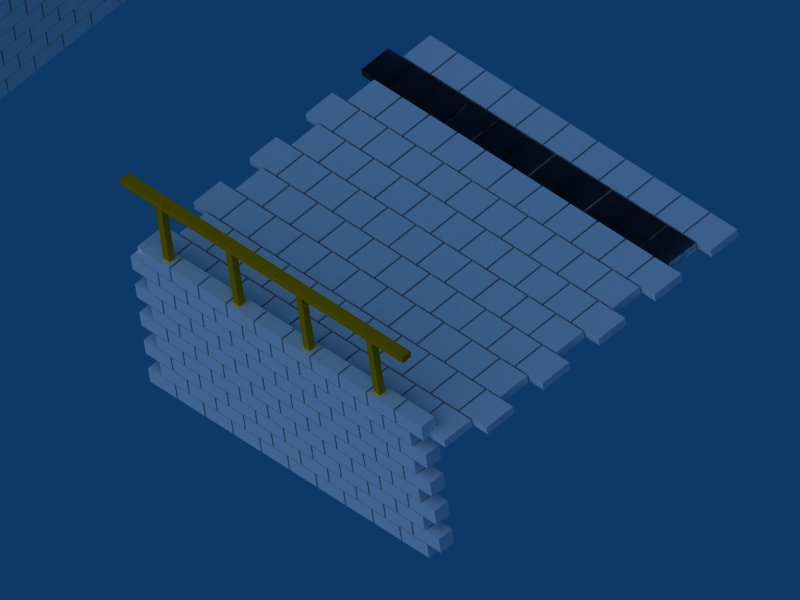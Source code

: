 # Source: pier_stone_04-BLENDER_v237.blend  (saved by Blender 2.37.0; exported with 4.5.12 LTS)
import bpy
from mathutils import Matrix  # noqa: F401  (used for matrix-valued properties, if any)

bpy.ops.wm.read_factory_settings(use_empty=True)
scene = bpy.context.scene
scene.name = 'Scene'

# ---- collections
col_collection_1 = bpy.data.collections.new('Collection 1'); scene.collection.children.link(col_collection_1)
col_collection_2 = bpy.data.collections.new('Collection 2'); scene.collection.children.link(col_collection_2)
col_collection_2.hide_render = True
col_collection_2.hide_viewport = True

# ---- materials (node trees are filled in below, after node groups)
mat_wood_oak = bpy.data.materials.new('Wood_Oak')
mat_wood_oak.alpha_threshold = 0.0
mat_wood_oak.preview_render_type = 'CUBE'
mat_wood_oak.diffuse_color = (0.8406, 0.5459, 0.0, 1.0)
mat_wood_oak.roughness = 0.5
mat_wood_oak.specular_intensity = 0.259
mat_wood_oak.line_color = (0.0, 0.0, 0.0, 1.0)
mat_stone_concrete = bpy.data.materials.new('Stone_concrete')
mat_stone_concrete.alpha_threshold = 0.0
mat_stone_concrete.preview_render_type = 'CUBE'
mat_stone_concrete.diffuse_color = (0.8693, 0.8594, 0.8894, 1.0)
mat_stone_concrete.roughness = 0.5
mat_stone_concrete.specular_intensity = 0.02
mat_stone_concrete.line_color = (0.0, 0.0, 0.0, 1.0)

# ---- material node trees

# ---- world
world_world = bpy.data.worlds.new('World'); scene.world = world_world
world_world.color = (0.05656, 0.2208, 0.4)
world_world.use_sun_shadow = False
world_world.sun_shadow_jitter_overblur = 0.0
world_world.cycles.sampling_method = 'MANUAL'
world_world.cycles.sample_map_resolution = 256

# ---- cameras
cam_camera = bpy.data.cameras.new('Camera')
cam_camera.type = 'ORTHO'
cam_camera.passepartout_alpha = 0.2
cam_camera.clip_end = 100.0
cam_camera.lens = 35.0
cam_camera.ortho_scale = 4.01
cam_camera.show_passepartout = False
cam_camera.show_safe_areas = True
cam_camera.dof.focus_distance = 0.0
cam_camera.dof.aperture_fstop = 128.0

# ---- lights
light_spot = bpy.data.lights.new('Spot', 'SUN')
light_spot.transmission_factor = 0.0
light_spot.cutoff_distance = 30.0
light_spot.angle = 1.571
light_spot.energy = 1.0
light_spot.shadow_buffer_clip_start = 8.0
light_spot.shadow_soft_size = 1.0
light_spot.shadow_cascade_max_distance = 1000.0
light_spot.cycles.use_multiple_importance_sampling = False

# ---- meshes
me_cube_024 = bpy.data.meshes.new('Cube.024')
me_cube_024.from_pydata([(-0.02, 0.02, 0.25), (-0.02, -0.02, 0.25), (0.02, -0.02, 0.25), (0.02, 0.02, 0.25), (-0.02, 0.02, -0.25), (-0.02, -0.02, -0.25), (0.02, -0.02, -0.25), (0.02, 0.02, -0.25)], [], [(4, 0, 3, 7), (0, 4, 5, 1), (6, 2, 1, 5), (7, 3, 2, 6), (3, 0, 1, 2), (7, 6, 5, 4)])
me_cube_024.materials.append(mat_wood_oak)
me_cube_024.use_remesh_preserve_volume = False
me_cube_024.use_remesh_preserve_attributes = False
me_cube_024.use_mirror_vertex_groups = False
me_cube_024.update()
me_cube_023 = bpy.data.meshes.new('Cube.023')
me_cube_023.from_pydata([(0.02, 0.03, -1.006), (0.02, -0.03, -1.006), (-0.02, -0.03, -1.006), (-0.02, 0.03, -1.006), (0.02, 0.03, 0.9297), (0.02, -0.03, 0.9297), (-0.02, -0.03, 0.9297), (-0.02, 0.03, 0.9297)], [], [(0, 1, 2, 3), (4, 7, 6, 5), (0, 4, 5, 1), (1, 5, 6, 2), (2, 6, 7, 3), (4, 0, 3, 7)])
me_cube_023.materials.append(mat_wood_oak)
me_cube_023.use_remesh_preserve_volume = False
me_cube_023.use_remesh_preserve_attributes = False
me_cube_023.use_mirror_vertex_groups = False
me_cube_023.update()
me_cube_022 = bpy.data.meshes.new('Cube.022')
me_cube_022.from_pydata([(0.02, 0.02, -0.25), (0.02, -0.02, -0.25), (-0.02, -0.02, -0.25), (-0.02, 0.02, -0.25), (0.02, 0.02, 0.25), (0.02, -0.02, 0.25), (-0.02, -0.02, 0.25), (-0.02, 0.02, 0.25)], [], [(0, 1, 2, 3), (4, 7, 6, 5), (0, 4, 5, 1), (1, 5, 6, 2), (2, 6, 7, 3), (4, 0, 3, 7)])
me_cube_022.materials.append(mat_wood_oak)
me_cube_022.use_remesh_preserve_volume = False
me_cube_022.use_remesh_preserve_attributes = False
me_cube_022.use_mirror_vertex_groups = False
me_cube_022.update()
me_cube_021 = bpy.data.meshes.new('Cube.021')
me_cube_021.from_pydata([(0.02, 0.02, -0.25), (0.02, -0.02, -0.25), (-0.02, -0.02, -0.25), (-0.02, 0.02, -0.25), (0.02, 0.02, 0.25), (0.02, -0.02, 0.25), (-0.02, -0.02, 0.25), (-0.02, 0.02, 0.25)], [], [(0, 1, 2, 3), (4, 7, 6, 5), (0, 4, 5, 1), (1, 5, 6, 2), (2, 6, 7, 3), (4, 0, 3, 7)])
me_cube_021.materials.append(mat_wood_oak)
me_cube_021.use_remesh_preserve_volume = False
me_cube_021.use_remesh_preserve_attributes = False
me_cube_021.use_mirror_vertex_groups = False
me_cube_021.update()
me_cube_020 = bpy.data.meshes.new('Cube.020')
me_cube_020.from_pydata([(0.02, 0.02, -0.25), (0.02, -0.02, -0.25), (-0.02, -0.02, -0.25), (-0.02, 0.02, -0.25), (0.02, 0.02, 0.25), (0.02, -0.02, 0.25), (-0.02, -0.02, 0.25), (-0.02, 0.02, 0.25)], [], [(0, 1, 2, 3), (4, 7, 6, 5), (0, 4, 5, 1), (1, 5, 6, 2), (2, 6, 7, 3), (4, 0, 3, 7)])
me_cube_020.materials.append(mat_wood_oak)
me_cube_020.use_remesh_preserve_volume = False
me_cube_020.use_remesh_preserve_attributes = False
me_cube_020.use_mirror_vertex_groups = False
me_cube_020.update()
me_plane_005 = bpy.data.meshes.new('Plane.005')
me_plane_005.from_pydata([(0.1, 0.0, 0.25), (0.0, 0.0, 0.2), (0.1, 0.0, 0.15), (0.0, 0.0, 0.1), (0.1, 0.0, 0.05), (0.0, 0.0, 0.0), (0.0, 0.0, 0.3), (0.0, 0.0, 0.4), (0.1, 0.0, 0.45), (0.1, 0.0, 0.35)], [(0, 1), (6, 0), (1, 2), (2, 3), (3, 4), (4, 5), (9, 6), (7, 8), (7, 9)], [])
me_plane_005.use_remesh_preserve_volume = False
me_plane_005.use_remesh_preserve_attributes = False
me_plane_005.use_mirror_vertex_groups = False
me_plane_005.update()
me_cube_019 = bpy.data.meshes.new('Cube.019')
me_cube_019.from_pydata([(1.95, 0.475, 0.4875), (1.95, 0.475, 0.0125), (0.05, 0.475, 0.0125), (0.05, 0.475, 0.4875), (1.95, -0.475, 0.4875), (1.95, -0.475, 0.0125), (0.05, -0.475, 0.0125), (0.05, -0.475, 0.4875), (2.05, -0.475, 0.4875), (2.05, -0.475, 0.0125), (3.95, -0.475, 0.0125), (3.95, -0.475, 0.4875), (2.05, 0.475, 0.4875), (2.05, 0.475, 0.0125), (3.95, 0.475, 0.0125), (3.95, 0.475, 0.4875), (7.95, 0.475, 0.4875), (7.95, 0.475, 0.0125), (6.05, 0.475, 0.0125), (6.05, 0.475, 0.4875), (7.95, -0.475, 0.4875), (7.95, -0.475, 0.0125), (6.05, -0.475, 0.0125), (6.05, -0.475, 0.4875), (4.05, -0.475, 0.4875), (4.05, -0.475, 0.0125), (5.95, -0.475, 0.0125), (5.95, -0.475, 0.4875), (4.05, 0.475, 0.4875), (4.05, 0.475, 0.0125), (5.95, 0.475, 0.0125), (5.95, 0.475, 0.4875), (13.95, 0.475, 0.4875), (13.95, 0.475, 0.0125), (12.05, 0.475, 0.0125), (12.05, 0.475, 0.4875), (13.95, -0.475, 0.4875), (13.95, -0.475, 0.0125), (12.05, -0.475, 0.0125), (12.05, -0.475, 0.4875), (14.05, -0.475, 0.4875), (14.05, -0.475, 0.0125), (15.95, -0.475, 0.0125), (15.95, -0.475, 0.4875), (14.05, 0.475, 0.4875), (14.05, 0.475, 0.0125), (15.95, 0.475, 0.0125), (15.95, 0.475, 0.4875), (11.95, 0.475, 0.4875), (11.95, 0.475, 0.0125), (10.05, 0.475, 0.0125), (10.05, 0.475, 0.4875), (11.95, -0.475, 0.4875), (11.95, -0.475, 0.0125), (10.05, -0.475, 0.0125), (10.05, -0.475, 0.4875), (8.05, -0.475, 0.4875), (8.05, -0.475, 0.0125), (9.95, -0.475, 0.0125), (9.95, -0.475, 0.4875), (8.05, 0.475, 0.4875), (8.05, 0.475, 0.0125), (9.95, 0.475, 0.0125), (9.95, 0.475, 0.4875), (16.05, -0.475, 0.4875), (16.05, -0.475, 0.0125), (17.95, -0.475, 0.0125), (17.95, -0.475, 0.4875), (16.05, 0.475, 0.4875), (16.05, 0.475, 0.0125), (17.95, 0.475, 0.0125), (17.95, 0.475, 0.4875), (19.95, 0.475, 0.4875), (19.95, 0.475, 0.0125), (18.05, 0.475, 0.0125), (18.05, 0.475, 0.4875), (19.95, -0.475, 0.4875), (19.95, -0.475, 0.0125), (18.05, -0.475, 0.0125), (18.05, -0.475, 0.4875)], [], [(0, 1, 2, 3), (4, 7, 6, 5), (0, 4, 5, 1), (1, 5, 6, 2), (2, 6, 7, 3), (4, 0, 3, 7), (12, 8, 11, 15), (13, 9, 8, 12), (14, 10, 9, 13), (15, 11, 10, 14), (11, 8, 9, 10), (13, 12, 15, 14), (18, 19, 16, 17), (20, 23, 22, 21), (16, 20, 21, 17), (17, 21, 22, 18), (18, 22, 23, 19), (19, 23, 20, 16), (28, 24, 27, 31), (29, 25, 24, 28), (30, 26, 25, 29), (31, 27, 26, 30), (27, 24, 25, 26), (29, 28, 31, 30), (34, 35, 32, 33), (36, 39, 38, 37), (32, 36, 37, 33), (33, 37, 38, 34), (34, 38, 39, 35), (35, 39, 36, 32), (44, 40, 43, 47), (45, 41, 40, 44), (46, 42, 41, 45), (47, 43, 42, 46), (43, 40, 41, 42), (45, 44, 47, 46), (50, 51, 48, 49), (52, 55, 54, 53), (48, 52, 53, 49), (49, 53, 54, 50), (50, 54, 55, 51), (51, 55, 52, 48), (60, 56, 59, 63), (61, 57, 56, 60), (62, 58, 57, 61), (63, 59, 58, 62), (59, 56, 57, 58), (61, 60, 63, 62), (68, 64, 67, 71), (69, 65, 64, 68), (70, 66, 65, 69), (71, 67, 66, 70), (67, 64, 65, 66), (69, 68, 71, 70), (74, 75, 72, 73), (76, 79, 78, 77), (72, 76, 77, 73), (73, 77, 78, 74), (74, 78, 79, 75), (75, 79, 76, 72)])
me_cube_019.materials.append(mat_stone_concrete)
me_cube_019.use_remesh_preserve_volume = False
me_cube_019.use_remesh_preserve_attributes = False
me_cube_019.use_mirror_vertex_groups = False
me_cube_019.update()
me_plane_004 = bpy.data.meshes.new('Plane.004')
me_plane_004.from_pydata([(0.1, 0.0, 0.25), (0.0, 0.0, 0.2), (0.1, 0.0, 0.15), (0.0, 0.0, 0.1), (0.1, 0.0, 0.05), (0.0, 0.0, 0.0), (0.0, 0.0, 0.3), (0.0, 0.0, 0.4), (0.1, 0.0, 0.45), (0.1, 0.0, 0.35)], [(0, 1), (6, 0), (1, 2), (2, 3), (3, 4), (4, 5), (9, 6), (7, 8), (7, 9)], [])
me_plane_004.use_remesh_preserve_volume = False
me_plane_004.use_remesh_preserve_attributes = False
me_plane_004.use_mirror_vertex_groups = False
me_plane_004.update()
me_cube_018 = bpy.data.meshes.new('Cube.018')
me_cube_018.from_pydata([(1.95, 0.475, 0.4875), (1.95, 0.475, 0.0125), (0.05, 0.475, 0.0125), (0.05, 0.475, 0.4875), (1.95, -0.475, 0.4875), (1.95, -0.475, 0.0125), (0.05, -0.475, 0.0125), (0.05, -0.475, 0.4875), (2.05, -0.475, 0.4875), (2.05, -0.475, 0.0125), (3.95, -0.475, 0.0125), (3.95, -0.475, 0.4875), (2.05, 0.475, 0.4875), (2.05, 0.475, 0.0125), (3.95, 0.475, 0.0125), (3.95, 0.475, 0.4875), (7.95, 0.475, 0.4875), (7.95, 0.475, 0.0125), (6.05, 0.475, 0.0125), (6.05, 0.475, 0.4875), (7.95, -0.475, 0.4875), (7.95, -0.475, 0.0125), (6.05, -0.475, 0.0125), (6.05, -0.475, 0.4875), (4.05, -0.475, 0.4875), (4.05, -0.475, 0.0125), (5.95, -0.475, 0.0125), (5.95, -0.475, 0.4875), (4.05, 0.475, 0.4875), (4.05, 0.475, 0.0125), (5.95, 0.475, 0.0125), (5.95, 0.475, 0.4875), (13.95, 0.475, 0.4875), (13.95, 0.475, 0.0125), (12.05, 0.475, 0.0125), (12.05, 0.475, 0.4875), (13.95, -0.475, 0.4875), (13.95, -0.475, 0.0125), (12.05, -0.475, 0.0125), (12.05, -0.475, 0.4875), (14.05, -0.475, 0.4875), (14.05, -0.475, 0.0125), (15.95, -0.475, 0.0125), (15.95, -0.475, 0.4875), (14.05, 0.475, 0.4875), (14.05, 0.475, 0.0125), (15.95, 0.475, 0.0125), (15.95, 0.475, 0.4875), (11.95, 0.475, 0.4875), (11.95, 0.475, 0.0125), (10.05, 0.475, 0.0125), (10.05, 0.475, 0.4875), (11.95, -0.475, 0.4875), (11.95, -0.475, 0.0125), (10.05, -0.475, 0.0125), (10.05, -0.475, 0.4875), (8.05, -0.475, 0.4875), (8.05, -0.475, 0.0125), (9.95, -0.475, 0.0125), (9.95, -0.475, 0.4875), (8.05, 0.475, 0.4875), (8.05, 0.475, 0.0125), (9.95, 0.475, 0.0125), (9.95, 0.475, 0.4875), (16.05, -0.475, 0.4875), (16.05, -0.475, 0.0125), (17.95, -0.475, 0.0125), (17.95, -0.475, 0.4875), (16.05, 0.475, 0.4875), (16.05, 0.475, 0.0125), (17.95, 0.475, 0.0125), (17.95, 0.475, 0.4875), (19.95, 0.475, 0.4875), (19.95, 0.475, 0.0125), (18.05, 0.475, 0.0125), (18.05, 0.475, 0.4875), (19.95, -0.475, 0.4875), (19.95, -0.475, 0.0125), (18.05, -0.475, 0.0125), (18.05, -0.475, 0.4875)], [], [(0, 1, 2, 3), (4, 7, 6, 5), (0, 4, 5, 1), (1, 5, 6, 2), (2, 6, 7, 3), (4, 0, 3, 7), (12, 8, 11, 15), (13, 9, 8, 12), (14, 10, 9, 13), (15, 11, 10, 14), (11, 8, 9, 10), (13, 12, 15, 14), (18, 19, 16, 17), (20, 23, 22, 21), (16, 20, 21, 17), (17, 21, 22, 18), (18, 22, 23, 19), (19, 23, 20, 16), (28, 24, 27, 31), (29, 25, 24, 28), (30, 26, 25, 29), (31, 27, 26, 30), (27, 24, 25, 26), (29, 28, 31, 30), (34, 35, 32, 33), (36, 39, 38, 37), (32, 36, 37, 33), (33, 37, 38, 34), (34, 38, 39, 35), (35, 39, 36, 32), (44, 40, 43, 47), (45, 41, 40, 44), (46, 42, 41, 45), (47, 43, 42, 46), (43, 40, 41, 42), (45, 44, 47, 46), (50, 51, 48, 49), (52, 55, 54, 53), (48, 52, 53, 49), (49, 53, 54, 50), (50, 54, 55, 51), (51, 55, 52, 48), (60, 56, 59, 63), (61, 57, 56, 60), (62, 58, 57, 61), (63, 59, 58, 62), (59, 56, 57, 58), (61, 60, 63, 62), (68, 64, 67, 71), (69, 65, 64, 68), (70, 66, 65, 69), (71, 67, 66, 70), (67, 64, 65, 66), (69, 68, 71, 70), (74, 75, 72, 73), (76, 79, 78, 77), (72, 76, 77, 73), (73, 77, 78, 74), (74, 78, 79, 75), (75, 79, 76, 72)])
me_cube_018.materials.append(mat_stone_concrete)
me_cube_018.use_remesh_preserve_volume = False
me_cube_018.use_remesh_preserve_attributes = False
me_cube_018.use_mirror_vertex_groups = False
me_cube_018.update()
me_plane_003 = bpy.data.meshes.new('Plane.003')
me_plane_003.from_pydata([(0.05, -2.186e-08, 0.5), (0.0, -1.748e-08, 0.4), (0.05, -1.311e-08, 0.3), (0.0, -8.742e-09, 0.2), (0.05, -4.371e-09, 0.1), (0.0, 0.0, 0.0), (0.0, -2.623e-08, 0.6), (0.05, -3.06e-08, 0.7), (0.0, -3.497e-08, 0.8), (0.0, -3.497e-08, 0.8), (0.05, -3.934e-08, 0.9)], [(0, 1), (6, 0), (1, 2), (2, 3), (3, 4), (4, 5), (6, 7), (7, 8), (8, 9), (9, 10)], [])
me_plane_003.materials.append(mat_wood_oak)
me_plane_003.use_remesh_preserve_volume = False
me_plane_003.use_remesh_preserve_attributes = False
me_plane_003.use_mirror_vertex_groups = False
me_plane_003.update()
me_cube_017 = bpy.data.meshes.new('Cube.017')
me_cube_017.from_pydata([(0.975, 0.475, 0.4875), (0.975, 0.475, 0.0125), (0.025, 0.475, 0.0125), (0.025, 0.475, 0.4875), (0.975, -0.475, 0.4875), (0.975, -0.475, 0.0125), (0.025, -0.475, 0.0125), (0.025, -0.475, 0.4875), (1.025, -0.475, 0.4875), (1.025, -0.475, 0.0125), (1.975, -0.475, 0.0125), (1.975, -0.475, 0.4875), (1.025, 0.475, 0.4875), (1.025, 0.475, 0.0125), (1.975, 0.475, 0.0125), (1.975, 0.475, 0.4875), (3.975, 0.475, 0.4875), (3.975, 0.475, 0.0125), (3.025, 0.475, 0.0125), (3.025, 0.475, 0.4875), (3.975, -0.475, 0.4875), (3.975, -0.475, 0.0125), (3.025, -0.475, 0.0125), (3.025, -0.475, 0.4875), (2.025, -0.475, 0.4875), (2.025, -0.475, 0.0125), (2.975, -0.475, 0.0125), (2.975, -0.475, 0.4875), (2.025, 0.475, 0.4875), (2.025, 0.475, 0.0125), (2.975, 0.475, 0.0125), (2.975, 0.475, 0.4875), (6.975, 0.475, 0.4875), (6.975, 0.475, 0.0125), (6.025, 0.475, 0.0125), (6.025, 0.475, 0.4875), (6.975, -0.475, 0.4875), (6.975, -0.475, 0.0125), (6.025, -0.475, 0.0125), (6.025, -0.475, 0.4875), (7.025, -0.475, 0.4875), (7.025, -0.475, 0.0125), (7.975, -0.475, 0.0125), (7.975, -0.475, 0.4875), (7.025, 0.475, 0.4875), (7.025, 0.475, 0.0125), (7.975, 0.475, 0.0125), (7.975, 0.475, 0.4875), (5.975, 0.475, 0.4875), (5.975, 0.475, 0.0125), (5.025, 0.475, 0.0125), (5.025, 0.475, 0.4875), (5.975, -0.475, 0.4875), (5.975, -0.475, 0.0125), (5.025, -0.475, 0.0125), (5.025, -0.475, 0.4875), (4.025, -0.475, 0.4875), (4.025, -0.475, 0.0125), (4.975, -0.475, 0.0125), (4.975, -0.475, 0.4875), (4.025, 0.475, 0.4875), (4.025, 0.475, 0.0125), (4.975, 0.475, 0.0125), (4.975, 0.475, 0.4875), (8.025, -0.475, 0.4875), (8.025, -0.475, 0.0125), (8.975, -0.475, 0.0125), (8.975, -0.475, 0.4875), (8.025, 0.475, 0.4875), (8.025, 0.475, 0.0125), (8.975, 0.475, 0.0125), (8.975, 0.475, 0.4875), (10.98, 0.475, 0.4875), (10.98, 0.475, 0.0125), (10.02, 0.475, 0.0125), (10.03, 0.475, 0.4875), (10.98, -0.475, 0.4875), (10.98, -0.475, 0.0125), (10.02, -0.475, 0.0125), (10.02, -0.475, 0.4875), (9.025, -0.475, 0.4875), (9.025, -0.475, 0.0125), (9.975, -0.475, 0.0125), (9.975, -0.475, 0.4875), (9.025, 0.475, 0.4875), (9.025, 0.475, 0.0125), (9.975, 0.475, 0.0125), (9.975, 0.475, 0.4875)], [], [(0, 1, 2, 3), (4, 7, 6, 5), (0, 4, 5, 1), (1, 5, 6, 2), (2, 6, 7, 3), (4, 0, 3, 7), (12, 8, 11, 15), (13, 9, 8, 12), (14, 10, 9, 13), (15, 11, 10, 14), (11, 8, 9, 10), (13, 12, 15, 14), (18, 19, 16, 17), (20, 23, 22, 21), (16, 20, 21, 17), (17, 21, 22, 18), (18, 22, 23, 19), (19, 23, 20, 16), (28, 24, 27, 31), (29, 25, 24, 28), (30, 26, 25, 29), (31, 27, 26, 30), (27, 24, 25, 26), (29, 28, 31, 30), (34, 35, 32, 33), (36, 39, 38, 37), (32, 36, 37, 33), (33, 37, 38, 34), (34, 38, 39, 35), (35, 39, 36, 32), (44, 40, 43, 47), (45, 41, 40, 44), (46, 42, 41, 45), (47, 43, 42, 46), (43, 40, 41, 42), (45, 44, 47, 46), (50, 51, 48, 49), (52, 55, 54, 53), (48, 52, 53, 49), (49, 53, 54, 50), (50, 54, 55, 51), (51, 55, 52, 48), (60, 56, 59, 63), (61, 57, 56, 60), (62, 58, 57, 61), (63, 59, 58, 62), (59, 56, 57, 58), (61, 60, 63, 62), (68, 64, 67, 71), (69, 65, 64, 68), (70, 66, 65, 69), (71, 67, 66, 70), (67, 64, 65, 66), (69, 68, 71, 70), (74, 75, 72, 73), (76, 79, 78, 77), (72, 76, 77, 73), (73, 77, 78, 74), (74, 78, 79, 75), (75, 79, 76, 72), (83, 87, 84, 80), (85, 81, 80, 84), (86, 82, 81, 85), (87, 83, 82, 86), (83, 80, 81, 82), (87, 86, 85, 84)])
me_cube_017.materials.append(mat_stone_concrete)
me_cube_017.use_remesh_preserve_volume = False
me_cube_017.use_remesh_preserve_attributes = False
me_cube_017.use_mirror_vertex_groups = False
me_cube_017.update()
me_cube_016 = bpy.data.meshes.new('Cube.016')
me_cube_016.from_pydata([(1.03, 0.02, 0.5), (1.03, -0.02, 0.5), (1.07, -0.02, 0.5), (1.07, 0.02, 0.5), (1.03, 0.02, 0.0), (1.03, -0.02, 0.0), (1.07, -0.02, 0.0), (1.07, 0.02, 0.0)], [], [(4, 0, 3, 7), (0, 4, 5, 1), (6, 2, 1, 5), (7, 3, 2, 6), (3, 0, 1, 2), (7, 6, 5, 4)])
me_cube_016.materials.append(mat_wood_oak)
me_cube_016.use_remesh_preserve_volume = False
me_cube_016.use_remesh_preserve_attributes = False
me_cube_016.use_mirror_vertex_groups = False
me_cube_016.update()
me_cube_015 = bpy.data.meshes.new('Cube.015')
me_cube_015.from_pydata([(-0.4847, 0.03, -0.2062), (-0.4847, -0.03, -0.2062), (-0.5247, -0.03, -0.2062), (-0.5247, 0.03, -0.2062), (-0.4847, 0.03, 1.806), (-0.4847, -0.03, 1.806), (-0.5247, -0.03, 1.806), (-0.5247, 0.03, 1.806)], [], [(0, 1, 2, 3), (4, 7, 6, 5), (0, 4, 5, 1), (1, 5, 6, 2), (2, 6, 7, 3), (4, 0, 3, 7)])
me_cube_015.materials.append(mat_wood_oak)
me_cube_015.use_remesh_preserve_volume = False
me_cube_015.use_remesh_preserve_attributes = False
me_cube_015.use_mirror_vertex_groups = False
me_cube_015.update()
me_cube_014 = bpy.data.meshes.new('Cube.014')
me_cube_014.from_pydata([(1.62, 0.02, 0.0), (1.62, -0.02, 0.0), (1.58, -0.02, 0.0), (1.58, 0.02, 0.0), (1.62, 0.02, 0.5), (1.62, -0.02, 0.5), (1.58, -0.02, 0.5), (1.58, 0.02, 0.5)], [], [(0, 1, 2, 3), (4, 7, 6, 5), (0, 4, 5, 1), (1, 5, 6, 2), (2, 6, 7, 3), (4, 0, 3, 7)])
me_cube_014.materials.append(mat_wood_oak)
me_cube_014.use_remesh_preserve_volume = False
me_cube_014.use_remesh_preserve_attributes = False
me_cube_014.use_mirror_vertex_groups = False
me_cube_014.update()
me_cube_008 = bpy.data.meshes.new('Cube.008')
me_cube_008.from_pydata([(0.02, 0.02, 0.0), (0.02, -0.02, 0.0), (-0.02, -0.02, 0.0), (-0.02, 0.02, 0.0), (0.02, 0.02, 0.5), (0.02, -0.02, 0.5), (-0.02, -0.02, 0.5), (-0.02, 0.02, 0.5)], [], [(0, 1, 2, 3), (4, 7, 6, 5), (0, 4, 5, 1), (1, 5, 6, 2), (2, 6, 7, 3), (4, 0, 3, 7)])
me_cube_008.materials.append(mat_wood_oak)
me_cube_008.use_remesh_preserve_volume = False
me_cube_008.use_remesh_preserve_attributes = False
me_cube_008.use_mirror_vertex_groups = False
me_cube_008.update()
me_cube_007 = bpy.data.meshes.new('Cube.007')
me_cube_007.from_pydata([(0.57, 0.02, 0.0), (0.57, -0.02, 0.0), (0.53, -0.02, 0.0), (0.53, 0.02, 0.0), (0.57, 0.02, 0.5), (0.57, -0.02, 0.5), (0.53, -0.02, 0.5), (0.53, 0.02, 0.5)], [], [(0, 1, 2, 3), (4, 7, 6, 5), (0, 4, 5, 1), (1, 5, 6, 2), (2, 6, 7, 3), (4, 0, 3, 7)])
me_cube_007.materials.append(mat_wood_oak)
me_cube_007.use_remesh_preserve_volume = False
me_cube_007.use_remesh_preserve_attributes = False
me_cube_007.use_mirror_vertex_groups = False
me_cube_007.update()
me_cube_013 = bpy.data.meshes.new('Cube.013')
me_cube_013.from_pydata([(0.02, 0.02, -0.25), (0.02, -0.02, -0.25), (-0.02, -0.02, -0.25), (-0.02, 0.02, -0.25), (0.02, 0.02, 0.25), (0.02, -0.02, 0.25), (-0.02, -0.02, 0.25), (-0.02, 0.02, 0.25)], [], [(0, 1, 2, 3), (4, 7, 6, 5), (0, 4, 5, 1), (1, 5, 6, 2), (2, 6, 7, 3), (4, 0, 3, 7)])
me_cube_013.materials.append(mat_wood_oak)
me_cube_013.use_remesh_preserve_volume = False
me_cube_013.use_remesh_preserve_attributes = False
me_cube_013.use_mirror_vertex_groups = False
me_cube_013.update()
me_cube_012 = bpy.data.meshes.new('Cube.012')
me_cube_012.from_pydata([(0.02, 0.02, -0.25), (0.02, -0.02, -0.25), (-0.02, -0.02, -0.25), (-0.02, 0.02, -0.25), (0.02, 0.02, 0.25), (0.02, -0.02, 0.25), (-0.02, -0.02, 0.25), (-0.02, 0.02, 0.25)], [], [(0, 1, 2, 3), (4, 7, 6, 5), (0, 4, 5, 1), (1, 5, 6, 2), (2, 6, 7, 3), (4, 0, 3, 7)])
me_cube_012.materials.append(mat_wood_oak)
me_cube_012.use_remesh_preserve_volume = False
me_cube_012.use_remesh_preserve_attributes = False
me_cube_012.use_mirror_vertex_groups = False
me_cube_012.update()
me_cube_011 = bpy.data.meshes.new('Cube.011')
me_cube_011.from_pydata([(0.02, 0.02, -0.25), (0.02, -0.02, -0.25), (-0.02, -0.02, -0.25), (-0.02, 0.02, -0.25), (0.02, 0.02, 0.25), (0.02, -0.02, 0.25), (-0.02, -0.02, 0.25), (-0.02, 0.02, 0.25)], [], [(0, 1, 2, 3), (4, 7, 6, 5), (0, 4, 5, 1), (1, 5, 6, 2), (2, 6, 7, 3), (4, 0, 3, 7)])
me_cube_011.materials.append(mat_wood_oak)
me_cube_011.use_remesh_preserve_volume = False
me_cube_011.use_remesh_preserve_attributes = False
me_cube_011.use_mirror_vertex_groups = False
me_cube_011.update()
me_cube_010 = bpy.data.meshes.new('Cube.010')
me_cube_010.from_pydata([(0.02, 0.03, -1.006), (0.02, -0.03, -1.006), (-0.02, -0.03, -1.006), (-0.02, 0.03, -1.006), (0.02, 0.03, 1.006), (0.02, -0.03, 1.006), (-0.02, -0.03, 1.006), (-0.02, 0.03, 1.006)], [], [(0, 1, 2, 3), (4, 7, 6, 5), (0, 4, 5, 1), (1, 5, 6, 2), (2, 6, 7, 3), (4, 0, 3, 7)])
me_cube_010.materials.append(mat_wood_oak)
me_cube_010.use_remesh_preserve_volume = False
me_cube_010.use_remesh_preserve_attributes = False
me_cube_010.use_mirror_vertex_groups = False
me_cube_010.update()
me_cube_009 = bpy.data.meshes.new('Cube.009')
me_cube_009.from_pydata([(-0.02, 0.02, 0.25), (-0.02, -0.02, 0.25), (0.02, -0.02, 0.25), (0.02, 0.02, 0.25), (-0.02, 0.02, -0.25), (-0.02, -0.02, -0.25), (0.02, -0.02, -0.25), (0.02, 0.02, -0.25)], [], [(4, 0, 3, 7), (0, 4, 5, 1), (6, 2, 1, 5), (7, 3, 2, 6), (3, 0, 1, 2), (7, 6, 5, 4)])
me_cube_009.materials.append(mat_wood_oak)
me_cube_009.use_remesh_preserve_volume = False
me_cube_009.use_remesh_preserve_attributes = False
me_cube_009.use_mirror_vertex_groups = False
me_cube_009.update()
me_plane = bpy.data.meshes.new('Plane')
me_plane.from_pydata([(0.1, 0.0, 0.25), (0.0, 0.0, 0.2), (0.1, 0.0, 0.15), (0.0, 0.0, 0.1), (0.1, 0.0, 0.05), (0.0, 0.0, 0.0), (0.0, 0.0, 0.3), (0.0, 0.0, 0.4), (0.1, 0.0, 0.45), (0.1, 0.0, 0.35)], [(0, 1), (6, 0), (1, 2), (2, 3), (3, 4), (4, 5), (9, 6), (7, 8), (7, 9)], [])
me_plane.use_remesh_preserve_volume = False
me_plane.use_remesh_preserve_attributes = False
me_plane.use_mirror_vertex_groups = False
me_plane.update()
me_cube = bpy.data.meshes.new('Cube')
me_cube.from_pydata([(1.95, 0.475, 0.4875), (1.95, 0.475, 0.0125), (0.05, 0.475, 0.0125), (0.05, 0.475, 0.4875), (1.95, -0.475, 0.4875), (1.95, -0.475, 0.0125), (0.05, -0.475, 0.0125), (0.05, -0.475, 0.4875), (2.05, -0.475, 0.4875), (2.05, -0.475, 0.0125), (3.95, -0.475, 0.0125), (3.95, -0.475, 0.4875), (2.05, 0.475, 0.4875), (2.05, 0.475, 0.0125), (3.95, 0.475, 0.0125), (3.95, 0.475, 0.4875), (7.95, 0.475, 0.4875), (7.95, 0.475, 0.0125), (6.05, 0.475, 0.0125), (6.05, 0.475, 0.4875), (7.95, -0.475, 0.4875), (7.95, -0.475, 0.0125), (6.05, -0.475, 0.0125), (6.05, -0.475, 0.4875), (4.05, -0.475, 0.4875), (4.05, -0.475, 0.0125), (5.95, -0.475, 0.0125), (5.95, -0.475, 0.4875), (4.05, 0.475, 0.4875), (4.05, 0.475, 0.0125), (5.95, 0.475, 0.0125), (5.95, 0.475, 0.4875), (13.95, 0.475, 0.4875), (13.95, 0.475, 0.0125), (12.05, 0.475, 0.0125), (12.05, 0.475, 0.4875), (13.95, -0.475, 0.4875), (13.95, -0.475, 0.0125), (12.05, -0.475, 0.0125), (12.05, -0.475, 0.4875), (14.05, -0.475, 0.4875), (14.05, -0.475, 0.0125), (15.95, -0.475, 0.0125), (15.95, -0.475, 0.4875), (14.05, 0.475, 0.4875), (14.05, 0.475, 0.0125), (15.95, 0.475, 0.0125), (15.95, 0.475, 0.4875), (11.95, 0.475, 0.4875), (11.95, 0.475, 0.0125), (10.05, 0.475, 0.0125), (10.05, 0.475, 0.4875), (11.95, -0.475, 0.4875), (11.95, -0.475, 0.0125), (10.05, -0.475, 0.0125), (10.05, -0.475, 0.4875), (8.05, -0.475, 0.4875), (8.05, -0.475, 0.0125), (9.95, -0.475, 0.0125), (9.95, -0.475, 0.4875), (8.05, 0.475, 0.4875), (8.05, 0.475, 0.0125), (9.95, 0.475, 0.0125), (9.95, 0.475, 0.4875), (16.05, -0.475, 0.4875), (16.05, -0.475, 0.0125), (18.95, -0.475, 0.0125), (18.95, -0.475, 0.4875), (16.05, 0.475, 0.4875), (16.05, 0.475, 0.0125), (18.95, 0.475, 0.0125), (18.95, 0.475, 0.4875)], [], [(0, 1, 2, 3), (4, 7, 6, 5), (0, 4, 5, 1), (1, 5, 6, 2), (2, 6, 7, 3), (4, 0, 3, 7), (12, 8, 11, 15), (13, 9, 8, 12), (14, 10, 9, 13), (15, 11, 10, 14), (11, 8, 9, 10), (13, 12, 15, 14), (18, 19, 16, 17), (20, 23, 22, 21), (16, 20, 21, 17), (17, 21, 22, 18), (18, 22, 23, 19), (19, 23, 20, 16), (28, 24, 27, 31), (29, 25, 24, 28), (30, 26, 25, 29), (31, 27, 26, 30), (27, 24, 25, 26), (29, 28, 31, 30), (34, 35, 32, 33), (36, 39, 38, 37), (32, 36, 37, 33), (33, 37, 38, 34), (34, 38, 39, 35), (35, 39, 36, 32), (44, 40, 43, 47), (45, 41, 40, 44), (46, 42, 41, 45), (47, 43, 42, 46), (43, 40, 41, 42), (45, 44, 47, 46), (50, 51, 48, 49), (52, 55, 54, 53), (48, 52, 53, 49), (49, 53, 54, 50), (50, 54, 55, 51), (51, 55, 52, 48), (60, 56, 59, 63), (61, 57, 56, 60), (62, 58, 57, 61), (63, 59, 58, 62), (59, 56, 57, 58), (61, 60, 63, 62), (68, 64, 67, 71), (69, 65, 64, 68), (70, 66, 65, 69), (71, 67, 66, 70), (67, 64, 65, 66), (69, 68, 71, 70)])
me_cube.materials.append(mat_stone_concrete)
me_cube.use_remesh_preserve_volume = False
me_cube.use_remesh_preserve_attributes = False
me_cube.use_mirror_vertex_groups = False
me_cube.update()
me_plane_002 = bpy.data.meshes.new('Plane.002')
me_plane_002.from_pydata([(0.0, 0.0, 0.4), (0.0, 0.0, 0.3), (0.0, 0.0, 0.2), (0.0, 0.0, 0.1), (0.0, 0.0, 0.0)], [(0, 1), (1, 2), (2, 3), (3, 4)], [])
me_plane_002.use_remesh_preserve_volume = False
me_plane_002.use_remesh_preserve_attributes = False
me_plane_002.use_mirror_vertex_groups = False
me_plane_002.update()
me_cube_003 = bpy.data.meshes.new('Cube.003')
me_cube_003.from_pydata([(0.975, 0.475, 0.4875), (0.975, 0.475, 0.0125), (0.025, 0.475, 0.0125), (0.025, 0.475, 0.4875), (0.975, -0.475, 0.4875), (0.975, -0.475, 0.0125), (0.025, -0.475, 0.0125), (0.025, -0.475, 0.4875)], [], [(0, 1, 2, 3), (4, 7, 6, 5), (0, 4, 5, 1), (1, 5, 6, 2), (2, 6, 7, 3), (4, 0, 3, 7)])
me_cube_003.materials.append(mat_stone_concrete)
me_cube_003.use_remesh_preserve_volume = False
me_cube_003.use_remesh_preserve_attributes = False
me_cube_003.use_mirror_vertex_groups = False
me_cube_003.update()
me_cube_002 = bpy.data.meshes.new('Cube.002')
me_cube_002.from_pydata([(1.95, 0.475, 0.4875), (1.95, 0.475, 0.0125), (0.05, 0.475, 0.0125), (0.05, 0.475, 0.4875), (1.95, -0.475, 0.4875), (1.95, -0.475, 0.0125), (0.05, -0.475, 0.0125), (0.05, -0.475, 0.4875)], [], [(0, 1, 2, 3), (4, 7, 6, 5), (0, 4, 5, 1), (1, 5, 6, 2), (2, 6, 7, 3), (4, 0, 3, 7)])
me_cube_002.materials.append(mat_stone_concrete)
me_cube_002.use_remesh_preserve_volume = False
me_cube_002.use_remesh_preserve_attributes = False
me_cube_002.use_mirror_vertex_groups = False
me_cube_002.update()
me_cube_006 = bpy.data.meshes.new('Cube.006')
me_cube_006.from_pydata([(2.0, 0.5, 0.5), (2.0, 0.5, -1.55e-06), (0.0, 0.5, -1.311e-06), (9.537e-07, 0.5, 0.5), (2.0, -0.5, 0.5), (2.0, -0.5, -1.55e-06), (0.0, -0.5, -1.311e-06), (0.0, -0.5, 0.5)], [], [(0, 1, 2, 3), (4, 7, 6, 5), (0, 4, 5, 1), (1, 5, 6, 2), (2, 6, 7, 3), (4, 0, 3, 7)])
me_cube_006.materials.append(mat_stone_concrete)
me_cube_006.use_remesh_preserve_volume = False
me_cube_006.use_remesh_preserve_attributes = False
me_cube_006.use_mirror_vertex_groups = False
me_cube_006.update()
me_cube_005 = bpy.data.meshes.new('Cube.005')
me_cube_005.from_pydata([(1.0, 0.5, 0.5), (1.0, 0.5, -1.55e-06), (0.0, 0.5, -1.311e-06), (9.537e-07, 0.5, 0.5), (1.0, -0.5, 0.5), (1.0, -0.5, -1.55e-06), (0.0, -0.5, -1.311e-06), (0.0, -0.5, 0.5)], [], [(0, 1, 2, 3), (4, 7, 6, 5), (0, 4, 5, 1), (1, 5, 6, 2), (2, 6, 7, 3), (4, 0, 3, 7)])
me_cube_005.materials.append(mat_stone_concrete)
me_cube_005.use_remesh_preserve_volume = False
me_cube_005.use_remesh_preserve_attributes = False
me_cube_005.use_mirror_vertex_groups = False
me_cube_005.update()
me_cube_004 = bpy.data.meshes.new('Cube.004')
me_cube_004.from_pydata([(2.0, 0.5, 0.5), (2.0, 0.5, -1.55e-06), (0.0, 0.5, -1.311e-06), (9.537e-07, 0.5, 0.5), (2.0, -0.5, 0.5), (2.0, -0.5, -1.55e-06), (0.0, -0.5, -1.311e-06), (0.0, -0.5, 0.5), (2.0, -0.5, 0.5), (2.0, -0.5, -1.311e-06), (4.0, -0.5, -1.55e-06), (4.0, -0.5, 0.5), (2.0, 0.5, 0.5), (2.0, 0.5, -1.311e-06), (4.0, 0.5, -1.55e-06), (4.0, 0.5, 0.5), (8.0, 0.5, 0.5), (8.0, 0.5, -1.55e-06), (6.0, 0.5, -1.311e-06), (6.0, 0.5, 0.5), (8.0, -0.5, 0.5), (8.0, -0.5, -1.55e-06), (6.0, -0.5, -1.311e-06), (6.0, -0.5, 0.5), (4.0, -0.5, 0.5), (4.0, -0.5, -1.311e-06), (6.0, -0.5, -1.55e-06), (6.0, -0.5, 0.5), (4.0, 0.5, 0.5), (4.0, 0.5, -1.311e-06), (6.0, 0.5, -1.55e-06), (6.0, 0.5, 0.5), (14.0, 0.5, 0.5), (14.0, 0.5, -1.55e-06), (12.0, 0.5, -1.311e-06), (12.0, 0.5, 0.5), (14.0, -0.5, 0.5), (14.0, -0.5, -1.55e-06), (12.0, -0.5, -1.311e-06), (12.0, -0.5, 0.5), (14.0, -0.5, 0.5), (14.0, -0.5, -1.311e-06), (16.0, -0.5, -1.55e-06), (16.0, -0.5, 0.5), (14.0, 0.5, 0.5), (14.0, 0.5, -1.311e-06), (16.0, 0.5, -1.55e-06), (16.0, 0.5, 0.5), (12.0, 0.5, 0.5), (12.0, 0.5, -1.55e-06), (10.0, 0.5, -1.311e-06), (10.0, 0.5, 0.5), (12.0, -0.5, 0.5), (12.0, -0.5, -1.55e-06), (10.0, -0.5, -1.311e-06), (10.0, -0.5, 0.5), (8.0, -0.5, 0.5), (8.0, -0.5, -1.311e-06), (10.0, -0.5, -1.55e-06), (10.0, -0.5, 0.5), (8.0, 0.5, 0.5), (8.0, 0.5, -1.311e-06), (10.0, 0.5, -1.55e-06), (10.0, 0.5, 0.5), (16.0, -0.5, 0.5), (16.0, -0.5, -1.311e-06), (18.0, -0.5, -1.55e-06), (18.0, -0.5, 0.5), (16.0, 0.5, 0.5), (16.0, 0.5, -1.311e-06), (18.0, 0.5, -1.55e-06), (18.0, 0.5, 0.5)], [], [(0, 1, 2, 3), (4, 7, 6, 5), (0, 4, 5, 1), (1, 5, 6, 2), (2, 6, 7, 3), (4, 0, 3, 7), (12, 8, 11, 15), (13, 9, 8, 12), (14, 10, 9, 13), (15, 11, 10, 14), (11, 8, 9, 10), (13, 12, 15, 14), (18, 19, 16, 17), (20, 23, 22, 21), (16, 20, 21, 17), (17, 21, 22, 18), (18, 22, 23, 19), (19, 23, 20, 16), (28, 24, 27, 31), (29, 25, 24, 28), (30, 26, 25, 29), (31, 27, 26, 30), (27, 24, 25, 26), (29, 28, 31, 30), (34, 35, 32, 33), (36, 39, 38, 37), (32, 36, 37, 33), (33, 37, 38, 34), (34, 38, 39, 35), (35, 39, 36, 32), (44, 40, 43, 47), (45, 41, 40, 44), (46, 42, 41, 45), (47, 43, 42, 46), (43, 40, 41, 42), (45, 44, 47, 46), (50, 51, 48, 49), (52, 55, 54, 53), (48, 52, 53, 49), (49, 53, 54, 50), (50, 54, 55, 51), (51, 55, 52, 48), (60, 56, 59, 63), (61, 57, 56, 60), (62, 58, 57, 61), (63, 59, 58, 62), (59, 56, 57, 58), (61, 60, 63, 62), (68, 64, 67, 71), (69, 65, 64, 68), (70, 66, 65, 69), (71, 67, 66, 70), (67, 64, 65, 66), (69, 68, 71, 70)])
me_cube_004.materials.append(mat_stone_concrete)
me_cube_004.use_remesh_preserve_volume = False
me_cube_004.use_remesh_preserve_attributes = False
me_cube_004.use_mirror_vertex_groups = False
me_cube_004.update()

# ---- objects
ob_cube_023 = bpy.data.objects.new('Cube.023', me_cube_024)
ob_cube_022 = bpy.data.objects.new('Cube.022', me_cube_023)
ob_cube_021 = bpy.data.objects.new('Cube.021', me_cube_022)
ob_cube_020 = bpy.data.objects.new('Cube.020', me_cube_021)
ob_cube_001 = bpy.data.objects.new('Cube.001', me_cube_020)
ob_plane_005 = bpy.data.objects.new('Plane.005', me_plane_005)
ob_cube_019 = bpy.data.objects.new('Cube.019', me_cube_019)
ob_plane_004 = bpy.data.objects.new('Plane.004', me_plane_004)
ob_cube_018 = bpy.data.objects.new('Cube.018', me_cube_018)
ob_plane_003 = bpy.data.objects.new('Plane.003', me_plane_003)
ob_cube_017 = bpy.data.objects.new('Cube.017', me_cube_017)
ob_cube_016 = bpy.data.objects.new('Cube.016', me_cube_016)
ob_cube_015 = bpy.data.objects.new('Cube.015', me_cube_015)
ob_cube_014 = bpy.data.objects.new('Cube.014', me_cube_014)
ob_cube_008 = bpy.data.objects.new('Cube.008', me_cube_008)
ob_cube_007 = bpy.data.objects.new('Cube.007', me_cube_007)
ob_cube_013 = bpy.data.objects.new('Cube.013', me_cube_013)
ob_cube_012 = bpy.data.objects.new('Cube.012', me_cube_012)
ob_cube_011 = bpy.data.objects.new('Cube.011', me_cube_011)
ob_cube_010 = bpy.data.objects.new('Cube.010', me_cube_010)
ob_cube_009 = bpy.data.objects.new('Cube.009', me_cube_009)
ob_camera = bpy.data.objects.new('Camera', cam_camera)
ob_plane = bpy.data.objects.new('Plane', me_plane)
ob_cube = bpy.data.objects.new('Cube', me_cube)
ob_lamp = bpy.data.objects.new('Lamp', light_spot)
ob_plane_002 = bpy.data.objects.new('Plane.002', me_plane_002)
ob_cube_003 = bpy.data.objects.new('Cube.003', me_cube_003)
ob_cube_002 = bpy.data.objects.new('Cube.002', me_cube_002)
ob_cube_006 = bpy.data.objects.new('Cube.006', me_cube_006)
ob_cube_005 = bpy.data.objects.new('Cube.005', me_cube_005)
ob_cube_004 = bpy.data.objects.new('Cube.004', me_cube_004)

# ---- transforms, parenting, visibility, modifiers, constraints
ob_cube_023.location = (0.95, 0.75, 1.15)
ob_cube_023.rotation_euler = (0.0, -0.0, -1.571)
ob_cube_023.lock_rotations_4d = False
ob_cube_023.empty_display_type = 'ARROWS'
ob_cube_023.color = (0.0, 0.0, 0.0, 1.0)
ob_cube_023.lineart.crease_threshold = 0.0
_m = ob_cube_023.modifiers.new('Subdivision', 'SUBSURF')
_m.uv_smooth = 'NONE'
_m.subdivision_type = 'SIMPLE'
_m.levels = 2
_m.render_levels = 3
ob_cube_022.location = (0.95, 1.0, 1.405)
ob_cube_022.rotation_euler = (1.571, 1.571, 0.0)
ob_cube_022.lock_rotations_4d = False
ob_cube_022.empty_display_type = 'ARROWS'
ob_cube_022.color = (0.0, 0.0, 0.0, 1.0)
ob_cube_022.lineart.crease_threshold = 0.0
_m = ob_cube_022.modifiers.new('Subdivision', 'SUBSURF')
_m.uv_smooth = 'NONE'
_m.subdivision_type = 'SIMPLE'
_m.levels = 2
_m.render_levels = 3
ob_cube_021.location = (0.95, 0.25, 1.15)
ob_cube_021.rotation_euler = (0.0, -0.0, -1.571)
ob_cube_021.lock_rotations_4d = False
ob_cube_021.empty_display_type = 'ARROWS'
ob_cube_021.color = (0.0, 0.0, 0.0, 1.0)
ob_cube_021.lineart.crease_threshold = 0.0
_m = ob_cube_021.modifiers.new('Subdivision', 'SUBSURF')
_m.uv_smooth = 'NONE'
_m.subdivision_type = 'SIMPLE'
_m.levels = 2
_m.render_levels = 3
ob_cube_020.location = (0.95, 1.75, 1.15)
ob_cube_020.rotation_euler = (0.0, -0.0, -1.571)
ob_cube_020.lock_rotations_4d = False
ob_cube_020.empty_display_type = 'ARROWS'
ob_cube_020.color = (0.0, 0.0, 0.0, 1.0)
ob_cube_020.lineart.crease_threshold = 0.0
_m = ob_cube_020.modifiers.new('Subdivision', 'SUBSURF')
_m.uv_smooth = 'NONE'
_m.subdivision_type = 'SIMPLE'
_m.levels = 2
_m.render_levels = 3
ob_cube_001.location = (0.95, 1.25, 1.15)
ob_cube_001.rotation_euler = (0.0, -0.0, -1.571)
ob_cube_001.lock_rotations_4d = False
ob_cube_001.empty_display_type = 'ARROWS'
ob_cube_001.color = (0.0, 0.0, 0.0, 1.0)
ob_cube_001.lineart.crease_threshold = 0.0
_m = ob_cube_001.modifiers.new('Subdivision', 'SUBSURF')
_m.uv_smooth = 'NONE'
_m.subdivision_type = 'SIMPLE'
_m.levels = 2
_m.render_levels = 3
ob_plane_005.location = (0.95, 0.0, 0.0)
ob_plane_005.rotation_euler = (0.0, -0.0, 1.571)
ob_plane_005.scale = (1.0, 1.0, 2.0)
ob_plane_005.lock_rotations_4d = False
ob_plane_005.empty_display_type = 'ARROWS'
ob_plane_005.color = (0.0, 0.0, 0.0, 1.0)
ob_plane_005.show_instancer_for_render = False
ob_plane_005.instance_type = 'VERTS'
ob_plane_005.display_type = 'WIRE'
ob_plane_005.lineart.crease_threshold = 0.0
ob_cube_019.parent = ob_plane_005
ob_cube_019.matrix_parent_inverse = Matrix(((1.0, 0.0, 0.0, 1.0), (0.0, 1.0, 0.0, 0.0), (0.0, 0.0, 1.0, 0.0), (0.0, 0.0, 0.0, 1.0)))
ob_cube_019.location = (-1.0, 0.0, 0.0)
ob_cube_019.scale = (0.1, 0.1, 0.1)
ob_cube_019.lock_rotations_4d = False
ob_cube_019.empty_display_type = 'ARROWS'
ob_cube_019.color = (0.0, 0.0, 0.0, 1.0)
ob_cube_019.lineart.crease_threshold = 0.0
_m = ob_cube_019.modifiers.new('Subdivision', 'SUBSURF')
_m.uv_smooth = 'NONE'
_m.subdivision_type = 'SIMPLE'
_m.levels = 2
_m.render_levels = 3
ob_plane_004.location = (3.0, 0.05, 0.0)
ob_plane_004.scale = (1.0, 1.0, 2.0)
ob_plane_004.lock_rotations_4d = False
ob_plane_004.empty_display_type = 'ARROWS'
ob_plane_004.color = (0.0, 0.0, 0.0, 1.0)
ob_plane_004.show_instancer_for_render = False
ob_plane_004.instance_type = 'VERTS'
ob_plane_004.display_type = 'WIRE'
ob_plane_004.lineart.crease_threshold = 0.0
ob_cube_018.parent = ob_plane_004
ob_cube_018.matrix_parent_inverse = Matrix(((1.0, 0.0, 0.0, 1.0), (0.0, 1.0, 0.0, 0.0), (0.0, 0.0, 1.0, 0.0), (0.0, 0.0, 0.0, 1.0)))
ob_cube_018.location = (-1.0, 0.0, 0.0)
ob_cube_018.scale = (0.1, 0.1, 0.1)
ob_cube_018.lock_rotations_4d = False
ob_cube_018.empty_display_type = 'ARROWS'
ob_cube_018.color = (0.0, 0.0, 0.0, 1.0)
ob_cube_018.lineart.crease_threshold = 0.0
_m = ob_cube_018.modifiers.new('Subdivision', 'SUBSURF')
_m.uv_smooth = 'NONE'
_m.subdivision_type = 'SIMPLE'
_m.levels = 2
_m.render_levels = 3
ob_plane_003.location = (3.0, 0.15, 0.9)
ob_plane_003.rotation_euler = (-1.571, -0.0, 0.0)
ob_plane_003.scale = (2.0, 1.0, 2.0)
ob_plane_003.lock_rotations_4d = False
ob_plane_003.empty_display_type = 'ARROWS'
ob_plane_003.color = (0.0, 0.0, 0.0, 1.0)
ob_plane_003.show_instancer_for_render = False
ob_plane_003.instance_type = 'VERTS'
ob_plane_003.display_type = 'WIRE'
ob_plane_003.lineart.crease_threshold = 0.0
ob_cube_017.parent = ob_plane_003
ob_cube_017.matrix_parent_inverse = Matrix(((1.0, 0.0, 0.0, 1.0), (0.0, -4.371e-08, -1.0, 0.925), (0.0, 1.0, -4.371e-08, -0.1), (0.0, 0.0, 0.0, 1.0)))
ob_cube_017.location = (-1.0, 0.1, 0.9)
ob_cube_017.scale = (0.1, 0.1, 0.1)
ob_cube_017.lock_rotations_4d = False
ob_cube_017.empty_display_type = 'ARROWS'
ob_cube_017.color = (0.0, 0.0, 0.0, 1.0)
ob_cube_017.lineart.crease_threshold = 0.0
_m = ob_cube_017.modifiers.new('Subdivision', 'SUBSURF')
_m.uv_smooth = 'NONE'
_m.subdivision_type = 'SIMPLE'
_m.levels = 2
_m.render_levels = 3
ob_cube_016.location = (3.2, 0.05, 0.9)
ob_cube_016.lock_rotations_4d = False
ob_cube_016.empty_display_type = 'ARROWS'
ob_cube_016.color = (0.0, 0.0, 0.0, 1.0)
ob_cube_016.lineart.crease_threshold = 0.0
_m = ob_cube_016.modifiers.new('Subdivision', 'SUBSURF')
_m.uv_smooth = 'NONE'
_m.subdivision_type = 'SIMPLE'
_m.levels = 2
_m.render_levels = 3
ob_cube_015.location = (3.2, 0.05, 0.9)
ob_cube_015.rotation_euler = (-0.0, 1.571, 0.0)
ob_cube_015.lock_rotations_4d = False
ob_cube_015.empty_display_type = 'ARROWS'
ob_cube_015.color = (0.0, 0.0, 0.0, 1.0)
ob_cube_015.lineart.crease_threshold = 0.0
_m = ob_cube_015.modifiers.new('Subdivision', 'SUBSURF')
_m.uv_smooth = 'NONE'
_m.subdivision_type = 'SIMPLE'
_m.levels = 2
_m.render_levels = 3
ob_cube_014.location = (3.15, 0.05, 0.9)
ob_cube_014.lock_rotations_4d = False
ob_cube_014.empty_display_type = 'ARROWS'
ob_cube_014.color = (0.0, 0.0, 0.0, 1.0)
ob_cube_014.lineart.crease_threshold = 0.0
_m = ob_cube_014.modifiers.new('Subdivision', 'SUBSURF')
_m.uv_smooth = 'NONE'
_m.subdivision_type = 'SIMPLE'
_m.levels = 2
_m.render_levels = 3
ob_cube_008.location = (3.25, 0.05, 0.9)
ob_cube_008.lock_rotations_4d = False
ob_cube_008.empty_display_type = 'ARROWS'
ob_cube_008.color = (0.0, 0.0, 0.0, 1.0)
ob_cube_008.lineart.crease_threshold = 0.0
_m = ob_cube_008.modifiers.new('Subdivision', 'SUBSURF')
_m.uv_smooth = 'NONE'
_m.subdivision_type = 'SIMPLE'
_m.levels = 2
_m.render_levels = 3
ob_cube_007.location = (3.2, 0.05, 0.9)
ob_cube_007.lock_rotations_4d = False
ob_cube_007.empty_display_type = 'ARROWS'
ob_cube_007.color = (0.0, 0.0, 0.0, 1.0)
ob_cube_007.lineart.crease_threshold = 0.0
_m = ob_cube_007.modifiers.new('Subdivision', 'SUBSURF')
_m.uv_smooth = 'NONE'
_m.subdivision_type = 'SIMPLE'
_m.levels = 2
_m.render_levels = 3
ob_cube_013.location = (-0.25, 0.05, 1.15)
ob_cube_013.lock_rotations_4d = False
ob_cube_013.empty_display_type = 'ARROWS'
ob_cube_013.color = (0.0, 0.0, 0.0, 1.0)
ob_cube_013.lineart.crease_threshold = 0.0
_m = ob_cube_013.modifiers.new('Subdivision', 'SUBSURF')
_m.uv_smooth = 'NONE'
_m.subdivision_type = 'SIMPLE'
_m.levels = 2
_m.render_levels = 3
ob_cube_012.location = (-0.75, 0.05, 1.15)
ob_cube_012.lock_rotations_4d = False
ob_cube_012.empty_display_type = 'ARROWS'
ob_cube_012.color = (0.0, 0.0, 0.0, 1.0)
ob_cube_012.lineart.crease_threshold = 0.0
_m = ob_cube_012.modifiers.new('Subdivision', 'SUBSURF')
_m.uv_smooth = 'NONE'
_m.subdivision_type = 'SIMPLE'
_m.levels = 2
_m.render_levels = 3
ob_cube_011.location = (0.75, 0.05, 1.15)
ob_cube_011.lock_rotations_4d = False
ob_cube_011.empty_display_type = 'ARROWS'
ob_cube_011.color = (0.0, 0.0, 0.0, 1.0)
ob_cube_011.lineart.crease_threshold = 0.0
_m = ob_cube_011.modifiers.new('Subdivision', 'SUBSURF')
_m.uv_smooth = 'NONE'
_m.subdivision_type = 'SIMPLE'
_m.levels = 2
_m.render_levels = 3
ob_cube_010.location = (1.192e-07, 0.05, 1.405)
ob_cube_010.rotation_euler = (-0.0, 1.571, 0.0)
ob_cube_010.lock_rotations_4d = False
ob_cube_010.empty_display_type = 'ARROWS'
ob_cube_010.color = (0.0, 0.0, 0.0, 1.0)
ob_cube_010.lineart.crease_threshold = 0.0
_m = ob_cube_010.modifiers.new('Subdivision', 'SUBSURF')
_m.uv_smooth = 'NONE'
_m.subdivision_type = 'SIMPLE'
_m.levels = 2
_m.render_levels = 3
ob_cube_009.location = (0.25, 0.05, 1.15)
ob_cube_009.lock_rotations_4d = False
ob_cube_009.empty_display_type = 'ARROWS'
ob_cube_009.color = (0.0, 0.0, 0.0, 1.0)
ob_cube_009.lineart.crease_threshold = 0.0
_m = ob_cube_009.modifiers.new('Subdivision', 'SUBSURF')
_m.uv_smooth = 'NONE'
_m.subdivision_type = 'SIMPLE'
_m.levels = 2
_m.render_levels = 3
ob_camera.location = (7.669, -2.069, 5.172)
ob_camera.rotation_euler = (0.7854, 0.1104, 0.7854)
ob_camera.lock_rotations_4d = False
ob_camera.empty_display_type = 'ARROWS'
ob_camera.color = (0.0, 0.0, 0.0, 1.0)
ob_camera.lineart.crease_threshold = 0.0
ob_plane.location = (-1.0, 0.05, 0.0)
ob_plane.scale = (1.0, 1.0, 2.0)
ob_plane.lock_rotations_4d = False
ob_plane.empty_display_type = 'ARROWS'
ob_plane.color = (0.0, 0.0, 0.0, 1.0)
ob_plane.show_instancer_for_render = False
ob_plane.instance_type = 'VERTS'
ob_plane.display_type = 'WIRE'
ob_plane.lineart.crease_threshold = 0.0
ob_cube.parent = ob_plane
ob_cube.matrix_parent_inverse = Matrix(((1.0, 0.0, 0.0, 1.0), (0.0, 1.0, 0.0, 0.0), (0.0, 0.0, 1.0, 0.0), (0.0, 0.0, 0.0, 1.0)))
ob_cube.location = (-1.0, 0.0, 0.0)
ob_cube.scale = (0.1, 0.1, 0.1)
ob_cube.lock_rotations_4d = False
ob_cube.empty_display_type = 'ARROWS'
ob_cube.color = (0.0, 0.0, 0.0, 1.0)
ob_cube.lineart.crease_threshold = 0.0
_m = ob_cube.modifiers.new('Subdivision', 'SUBSURF')
_m.uv_smooth = 'NONE'
_m.subdivision_type = 'SIMPLE'
_m.levels = 2
_m.render_levels = 3
ob_lamp.location = (5.038, -4.805, 8.068)
ob_lamp.rotation_euler = (0.8517, -0.04232, 0.2656)
ob_lamp.scale = (1.0, 1.0, 1.0)
ob_lamp.lock_rotations_4d = False
ob_lamp.empty_display_type = 'ARROWS'
ob_lamp.color = (0.0, 0.0, 0.0, 0.0)
ob_lamp.lineart.crease_threshold = 0.0
ob_plane_002.location = (1.0, 0.05, 0.0)
ob_plane_002.scale = (1.0, 1.0, 2.0)
ob_plane_002.lock_rotations_4d = False
ob_plane_002.empty_display_type = 'ARROWS'
ob_plane_002.color = (0.0, 0.0, 0.0, 1.0)
ob_plane_002.show_instancer_for_render = False
ob_plane_002.instance_type = 'VERTS'
ob_plane_002.display_type = 'WIRE'
ob_plane_002.lineart.crease_threshold = 0.0
ob_cube_003.parent = ob_plane_002
ob_cube_003.matrix_parent_inverse = Matrix(((1.0, 0.0, 0.0, -1.0), (0.0, 1.0, 0.0, -0.05), (0.0, 0.0, 1.0, 0.0), (0.0, 0.0, 0.0, 1.0)))
ob_cube_003.location = (1.0, 0.05, 0.05)
ob_cube_003.rotation_euler = (0.0, -0.0, 3.142)
ob_cube_003.scale = (0.1, 0.1, 0.1)
ob_cube_003.lock_rotations_4d = False
ob_cube_003.empty_display_type = 'ARROWS'
ob_cube_003.color = (0.0, 0.0, 0.0, 1.0)
ob_cube_003.lineart.crease_threshold = 0.0
_m = ob_cube_003.modifiers.new('Subdivision', 'SUBSURF')
_m.uv_smooth = 'NONE'
_m.subdivision_type = 'SIMPLE'
_m.levels = 2
_m.render_levels = 3
ob_cube_002.parent = ob_plane_002
ob_cube_002.matrix_parent_inverse = Matrix(((1.0, 0.0, 0.0, -1.0), (0.0, 1.0, 0.0, -0.05), (0.0, 0.0, 1.0, 0.0), (0.0, 0.0, 0.0, 1.0)))
ob_cube_002.location = (1.0, 0.05, 0.0)
ob_cube_002.rotation_euler = (0.0, -0.0, 3.142)
ob_cube_002.scale = (0.1, 0.1, 0.1)
ob_cube_002.lock_rotations_4d = False
ob_cube_002.empty_display_type = 'ARROWS'
ob_cube_002.color = (0.0, 0.0, 0.0, 1.0)
ob_cube_002.lineart.crease_threshold = 0.0
_m = ob_cube_002.modifiers.new('Subdivision', 'SUBSURF')
_m.uv_smooth = 'NONE'
_m.subdivision_type = 'SIMPLE'
_m.levels = 2
_m.render_levels = 3
ob_cube_006.location = (1.0, 0.05, 0.0)
ob_cube_006.rotation_euler = (0.0, -0.0, 3.142)
ob_cube_006.scale = (0.1, 0.1, 0.1)
ob_cube_006.lock_rotations_4d = False
ob_cube_006.empty_display_type = 'ARROWS'
ob_cube_006.color = (0.0, 0.0, 0.0, 1.0)
ob_cube_006.lineart.crease_threshold = 0.0
_m = ob_cube_006.modifiers.new('Subdivision', 'SUBSURF')
_m.uv_smooth = 'NONE'
_m.subdivision_type = 'SIMPLE'
_m.levels = 2
_m.render_levels = 3
ob_cube_005.location = (1.0, 0.05, 0.05)
ob_cube_005.rotation_euler = (0.0, -0.0, 3.142)
ob_cube_005.scale = (0.1, 0.1, 0.1)
ob_cube_005.lock_rotations_4d = False
ob_cube_005.empty_display_type = 'ARROWS'
ob_cube_005.color = (0.0, 0.0, 0.0, 1.0)
ob_cube_005.lineart.crease_threshold = 0.0
_m = ob_cube_005.modifiers.new('Subdivision', 'SUBSURF')
_m.uv_smooth = 'NONE'
_m.subdivision_type = 'SIMPLE'
_m.levels = 2
_m.render_levels = 3
ob_cube_004.location = (-1.0, 0.15, 0.875)
ob_cube_004.scale = (0.1, 0.1, 0.1)
ob_cube_004.lock_rotations_4d = False
ob_cube_004.empty_display_type = 'ARROWS'
ob_cube_004.color = (0.0, 0.0, 0.0, 1.0)
ob_cube_004.lineart.crease_threshold = 0.0
_m = ob_cube_004.modifiers.new('Subdivision', 'SUBSURF')
_m.uv_smooth = 'NONE'
_m.subdivision_type = 'SIMPLE'
_m.levels = 2
_m.render_levels = 3

# ---- collection membership
col_collection_1.objects.link(ob_cube_023)
col_collection_1.objects.link(ob_cube_022)
col_collection_1.objects.link(ob_cube_021)
col_collection_1.objects.link(ob_cube_020)
col_collection_1.objects.link(ob_cube_001)
col_collection_1.objects.link(ob_plane_005)
col_collection_1.objects.link(ob_cube_019)
col_collection_1.objects.link(ob_plane_004)
col_collection_1.objects.link(ob_cube_018)
col_collection_1.objects.link(ob_plane_003)
col_collection_1.objects.link(ob_cube_017)
col_collection_1.objects.link(ob_cube_016)
col_collection_1.objects.link(ob_cube_015)
col_collection_1.objects.link(ob_cube_014)
col_collection_1.objects.link(ob_cube_008)
col_collection_1.objects.link(ob_cube_007)
col_collection_1.objects.link(ob_cube_013)
col_collection_1.objects.link(ob_cube_012)
col_collection_1.objects.link(ob_cube_011)
col_collection_1.objects.link(ob_cube_010)
col_collection_1.objects.link(ob_cube_009)
col_collection_1.objects.link(ob_camera)
col_collection_1.objects.link(ob_plane)
col_collection_1.objects.link(ob_cube)
col_collection_1.objects.link(ob_lamp)
col_collection_2.objects.link(ob_plane_002)
col_collection_2.objects.link(ob_cube_003)
col_collection_2.objects.link(ob_cube_002)
col_collection_2.objects.link(ob_cube_006)
col_collection_2.objects.link(ob_cube_005)
col_collection_2.objects.link(ob_cube_004)

# ---- scene / render settings (as saved in the file)
scene.camera = ob_camera
scene.frame_start = 1; scene.frame_end = 250; scene.frame_set(1)
scene.render.engine = 'BLENDER_EEVEE_NEXT'
scene.render.image_settings.compression = 90
scene.render.resolution_x = 640
scene.render.resolution_y = 480
scene.render.pixel_aspect_x = 100.0
scene.render.pixel_aspect_y = 100.0
scene.render.fps = 25
scene.render.dither_intensity = 0.0
scene.render.use_compositing = False
scene.render.use_sequencer = False
scene.render.bake_bias = 0.0
scene.render.use_stamp_time = False
scene.render.use_stamp_date = False
scene.render.use_stamp_frame = False
scene.render.use_stamp_camera = False
scene.render.use_stamp_scene = False
scene.render.use_stamp_filename = False
scene.render.use_stamp_render_time = False
scene.render.stamp_font_size = 0
scene.cycles.use_denoising = False
scene.cycles.samples = 10
scene.cycles.sampling_pattern = 'TABULATED_SOBOL'
scene.cycles.light_sampling_threshold = 0.0
scene.cycles.use_adaptive_sampling = False
scene.cycles.use_light_tree = False
scene.cycles.blur_glossy = 0.0
scene.cycles.volume_bounces = 1
scene.cycles.pixel_filter_type = 'GAUSSIAN'
scene.cycles.sample_clamp_indirect = 0.0
scene.view_settings.view_transform = 'Raw'
bpy.context.view_layer.update()

